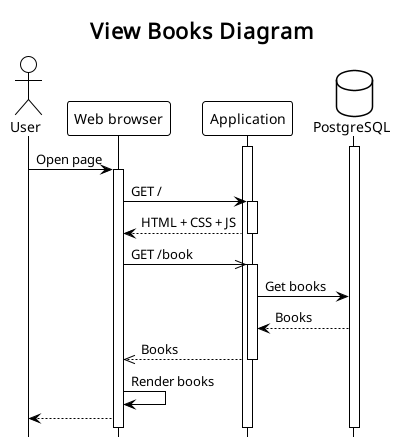

The diagram above was rendered by PlantUML. Its source (embedded in the PNG):
@startuml sequence_view_books_diagram

!theme plain
hide footbox

title View Books Diagram

' definitions

actor User
participant "Web browser" as Browser
participant Application as App
database PostgreSQL as DB

activate App
activate DB

' diagram

' start interaction
User -> Browser: Open page
activate Browser

Browser -> App ++: GET /
return HTML + CSS + JS

' render books
Browser ->> App ++: GET /book
App -> DB: Get books
App <-- DB: Books
Browser <<-- App --: Books
Browser -> Browser: Render books
User <-- Browser

@enduml